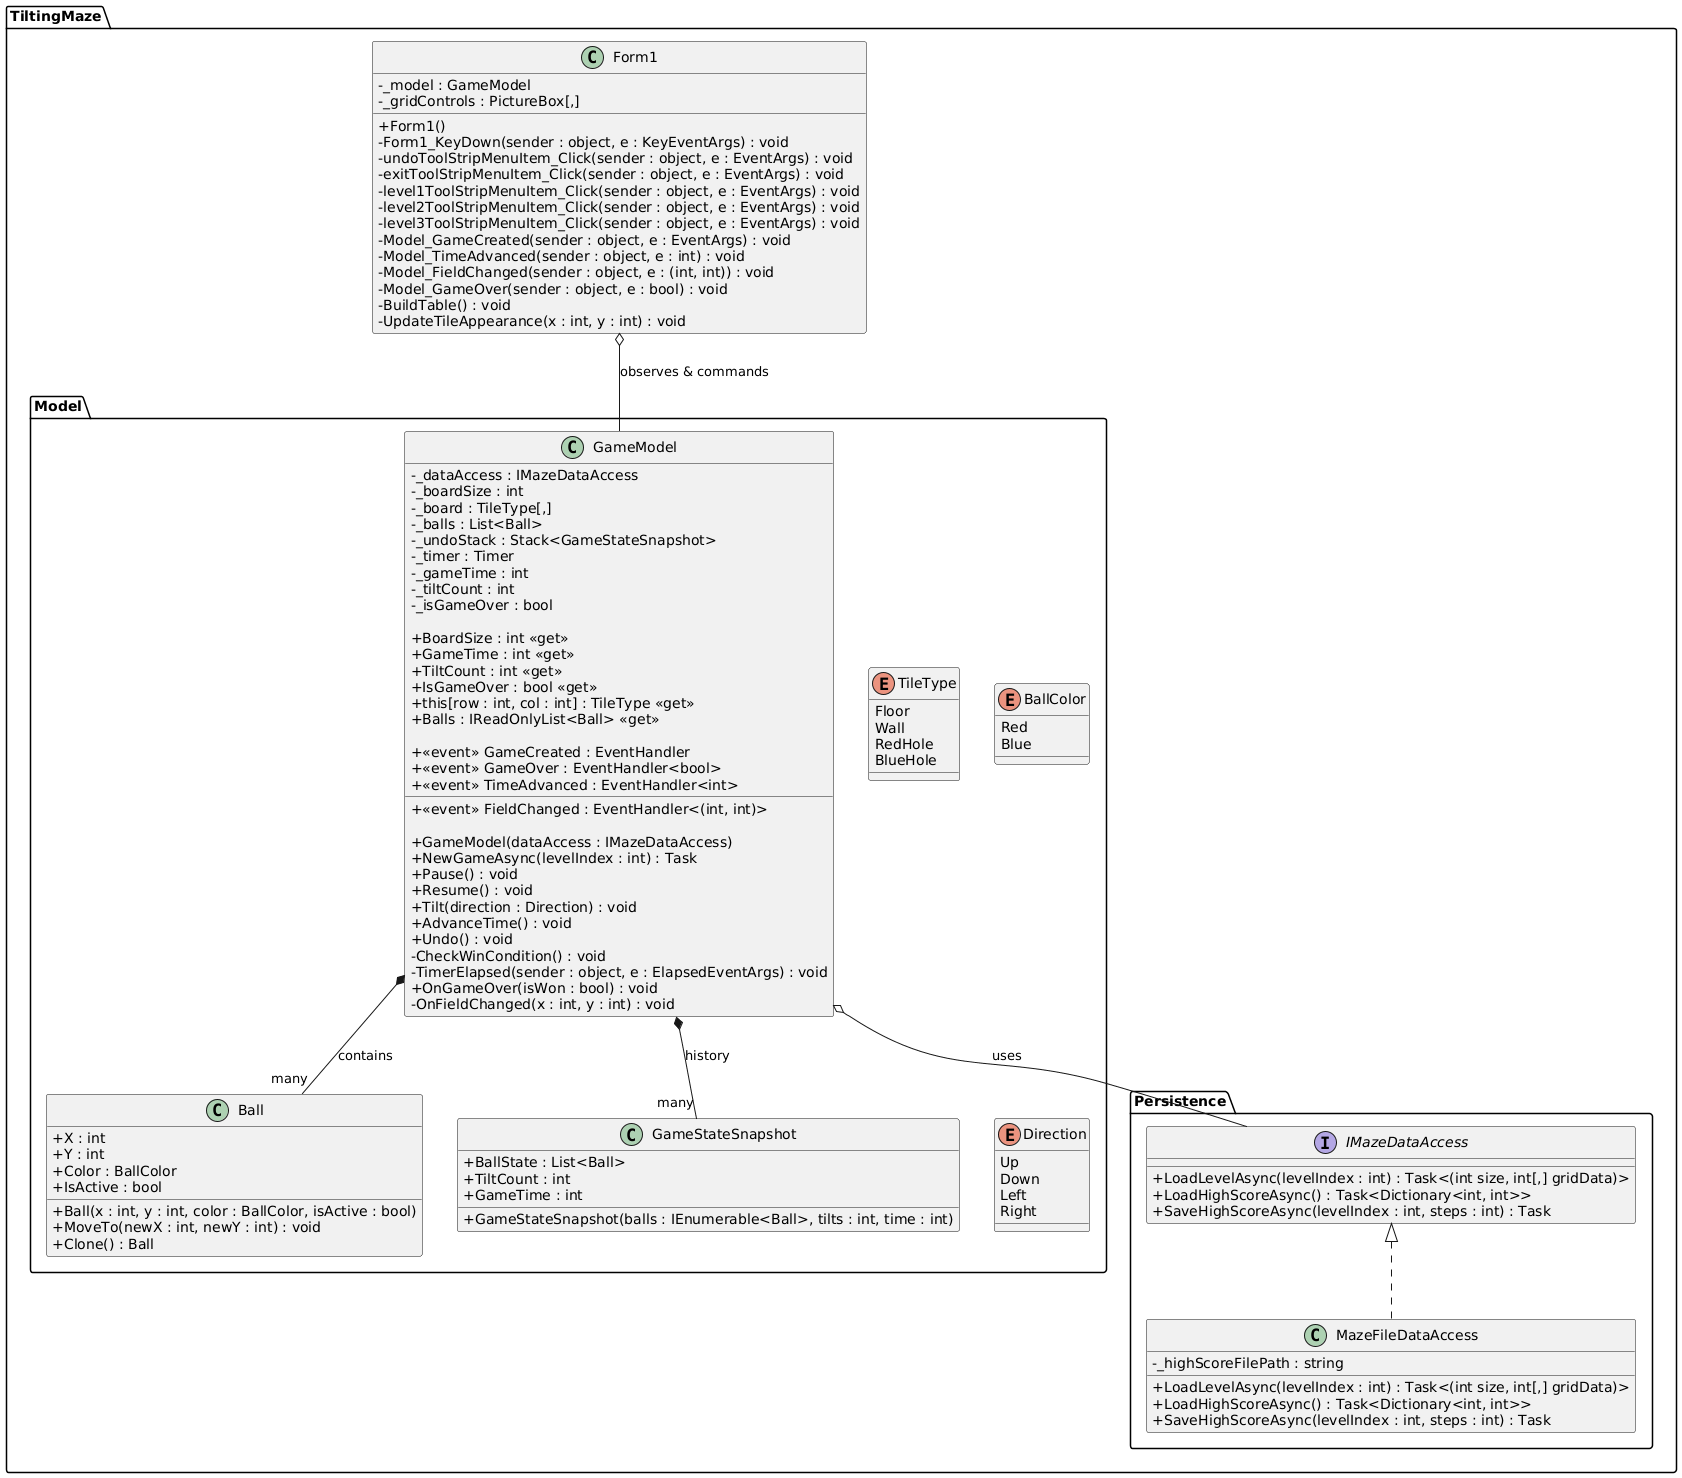

The diagram above was rendered by PlantUML. Its source (embedded in the PNG):
@startuml
skinparam classAttributeIconSize 0
skinparam packageStyle rectangle
skinparam shadowing false

package "TiltingMaze.Model" <<Folder>> {
    enum TileType {
        Floor
        Wall
        RedHole
        BlueHole
    }

    enum BallColor {
        Red
        Blue
    }

    enum Direction {
        Up
        Down
        Left
        Right
    }

    class Ball {
        + X : int
        + Y : int
        + Color : BallColor
        + IsActive : bool
        + Ball(x : int, y : int, color : BallColor, isActive : bool)
        + MoveTo(newX : int, newY : int) : void
        + Clone() : Ball
    }

    class GameStateSnapshot {
        + BallState : List<Ball>
        + TiltCount : int
        + GameTime : int
        + GameStateSnapshot(balls : IEnumerable<Ball>, tilts : int, time : int)
    }

    class GameModel {
        - _dataAccess : IMazeDataAccess
        - _boardSize : int
        - _board : TileType[,]
        - _balls : List<Ball>
        - _undoStack : Stack<GameStateSnapshot>
        - _timer : Timer
        - _gameTime : int
        - _tiltCount : int
        - _isGameOver : bool

        + BoardSize : int <<get>>
        + GameTime : int <<get>>
        + TiltCount : int <<get>>
        + IsGameOver : bool <<get>>
        + this[row : int, col : int] : TileType <<get>>
        + Balls : IReadOnlyList<Ball> <<get>>

        + <<event>> GameCreated : EventHandler
        + <<event>> GameOver : EventHandler<bool>
        + <<event>> TimeAdvanced : EventHandler<int>
        + <<event>> FieldChanged : EventHandler<(int, int)>

        + GameModel(dataAccess : IMazeDataAccess)
        + NewGameAsync(levelIndex : int) : Task
        + Pause() : void
        + Resume() : void
        + Tilt(direction : Direction) : void
        + AdvanceTime() : void
        + Undo() : void
        - CheckWinCondition() : void
        - TimerElapsed(sender : object, e : ElapsedEventArgs) : void
        + OnGameOver(isWon : bool) : void
        - OnFieldChanged(x : int, y : int) : void
    }

    GameModel *-- "many" Ball : contains
    GameModel *-- "many" GameStateSnapshot : history
}

package "TiltingMaze.Persistence" <<Folder>> {
    interface IMazeDataAccess {
        + LoadLevelAsync(levelIndex : int) : Task<(int size, int[,] gridData)>
        + LoadHighScoreAsync() : Task<Dictionary<int, int>>
        + SaveHighScoreAsync(levelIndex : int, steps : int) : Task
    }

    class MazeFileDataAccess {
        - _highScoreFilePath : string
        + LoadLevelAsync(levelIndex : int) : Task<(int size, int[,] gridData)>
        + LoadHighScoreAsync() : Task<Dictionary<int, int>>
        + SaveHighScoreAsync(levelIndex : int, steps : int) : Task
    }

    MazeFileDataAccess .up.|> IMazeDataAccess
}

package "TiltingMaze" <<Folder>> {
    class Form1 {
        - _model : GameModel
        - _gridControls : PictureBox[,]
        
        + Form1()
        - Form1_KeyDown(sender : object, e : KeyEventArgs) : void
        - undoToolStripMenuItem_Click(sender : object, e : EventArgs) : void
        - exitToolStripMenuItem_Click(sender : object, e : EventArgs) : void
        - level1ToolStripMenuItem_Click(sender : object, e : EventArgs) : void
        - level2ToolStripMenuItem_Click(sender : object, e : EventArgs) : void
        - level3ToolStripMenuItem_Click(sender : object, e : EventArgs) : void
        - Model_GameCreated(sender : object, e : EventArgs) : void
        - Model_TimeAdvanced(sender : object, e : int) : void
        - Model_FieldChanged(sender : object, e : (int, int)) : void
        - Model_GameOver(sender : object, e : bool) : void
        - BuildTable() : void
        - UpdateTileAppearance(x : int, y : int) : void
    }
    
    Form1 o-- GameModel : observes & commands
}

GameModel o-- IMazeDataAccess : uses
@enduml